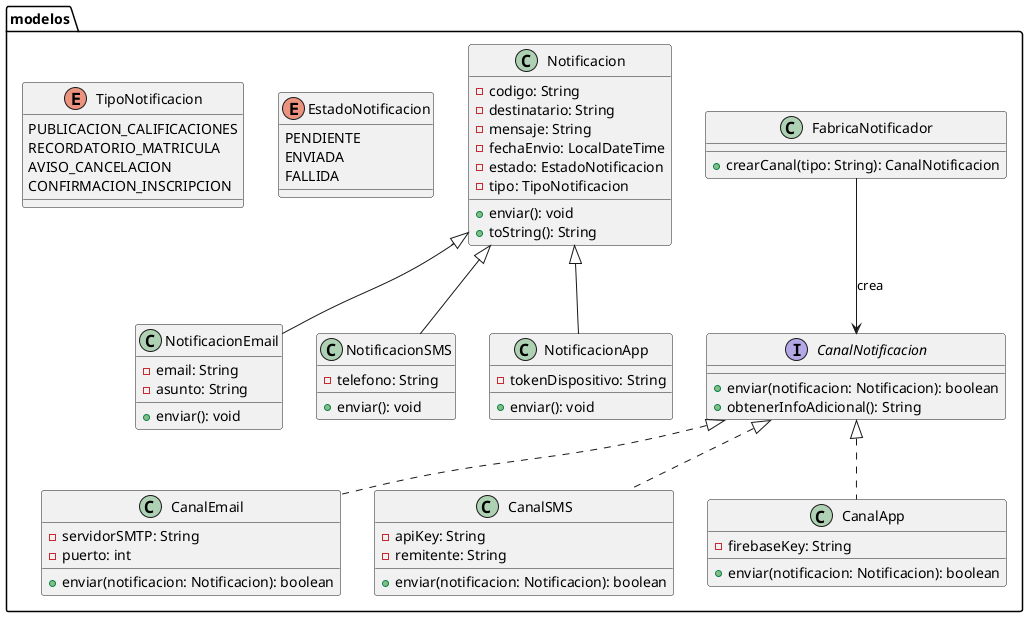

The diagram above was rendered by PlantUML. Its source (embedded in the PNG):
@startuml

package modelos {

  enum TipoNotificacion {
    PUBLICACION_CALIFICACIONES
    RECORDATORIO_MATRICULA
    AVISO_CANCELACION
    CONFIRMACION_INSCRIPCION
  }

  enum EstadoNotificacion {
    PENDIENTE
    ENVIADA
    FALLIDA
  }

  class Notificacion {
    -codigo: String
    -destinatario: String
    -mensaje: String
    -fechaEnvio: LocalDateTime
    -estado: EstadoNotificacion
    -tipo: TipoNotificacion
    +enviar(): void
    +toString(): String
  }

  class NotificacionEmail {
    -email: String
    -asunto: String
    +enviar(): void
  }

  class NotificacionSMS {
    -telefono: String
    +enviar(): void
  }

  class NotificacionApp {
    -tokenDispositivo: String
    +enviar(): void
  }

  interface CanalNotificacion {
    +enviar(notificacion: Notificacion): boolean
    +obtenerInfoAdicional(): String
  }

  class CanalEmail {
    -servidorSMTP: String
    -puerto: int
    +enviar(notificacion: Notificacion): boolean
  }

  class CanalSMS {
    -apiKey: String
    -remitente: String
    +enviar(notificacion: Notificacion): boolean
  }

  class CanalApp {
    -firebaseKey: String
    +enviar(notificacion: Notificacion): boolean
  }

  class FabricaNotificador {
    +crearCanal(tipo: String): CanalNotificacion
  }
}

Notificacion <|-- NotificacionEmail
Notificacion <|-- NotificacionSMS
Notificacion <|-- NotificacionApp

CanalNotificacion <|.. CanalEmail
CanalNotificacion <|.. CanalSMS
CanalNotificacion <|.. CanalApp

FabricaNotificador --> CanalNotificacion : crea

@enduml